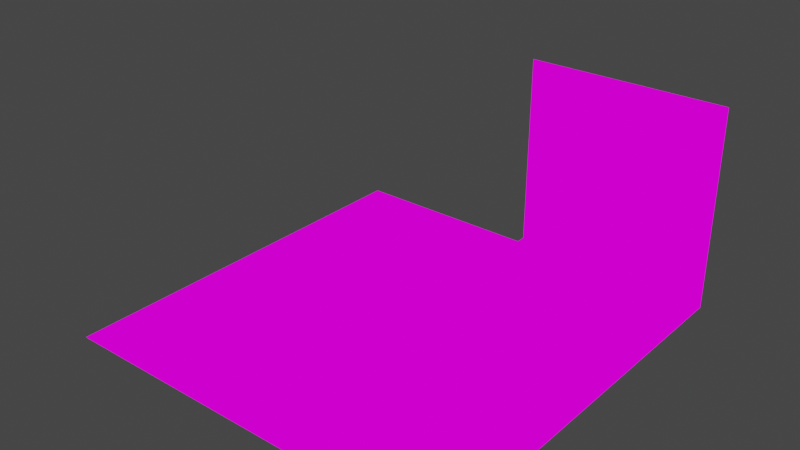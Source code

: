 # Source: TestScene.blend  (saved by Blender 2.92.15; exported with 4.5.12 LTS)
import bpy
from mathutils import Matrix  # noqa: F401  (used for matrix-valued properties, if any)

bpy.ops.wm.read_factory_settings(use_empty=True)
scene = bpy.context.scene
scene.name = 'Scene'

# ---- collections
col_collection = bpy.data.collections.new('Collection'); scene.collection.children.link(col_collection)

# ---- images (referenced by path relative to the original .blend; pixels are not part of the script)
import os
ASSET_DIR = os.environ.get("B2B_ASSET_DIR", "")  # directory of the original .blend (textures are referenced by path, not embedded)
HERE = os.path.dirname(os.path.abspath(__file__))  # packed textures are extracted next to this script under _unpacked/

def load_image(name, relpath, width, height, colorspace="sRGB"):
    """Load a texture the original file referenced (path relative to the .blend, or extracted next to this script)."""
    p = next((c for c in (os.path.join(HERE, relpath), os.path.join(ASSET_DIR, relpath)) if relpath and os.path.exists(c)), "")
    if p:
        img = bpy.data.images.load(p, check_existing=True)
        img.name = name
    else:  # same state as the original file: an image datablock whose file is absent (Cycles renders it pink)
        img = bpy.data.images.new(name, width, height)
        img.source = "FILE"
        img.filepath = "//" + (relpath or name)
    img.colorspace_settings.name = colorspace
    return img
img_tilemap_png = load_image('tilemap.png', 'tilemap.png', 1024, 1024, 'sRGB')

# ---- materials (node trees are filled in below, after node groups)
mat_tilemap = bpy.data.materials.new('tilemap')
mat_tilemap.use_transparent_shadow = False

# ---- material node trees
mat_tilemap.use_nodes = True; mat_tilemap.node_tree.nodes.clear()
_N = mat_tilemap.node_tree.nodes; _L = mat_tilemap.node_tree.links
n0 = _N.new('ShaderNodeOutputMaterial'); n0.name = 'Material Output'; n0.location = (400, 0)
n1 = _N.new('ShaderNodeLightPath'); n1.name = 'Light Path'; n1.location = (0, 250)
n2 = _N.new('ShaderNodeBsdfTransparent'); n2.name = 'Transparent BSDF'; n2.location = (-200, -100)
n3 = _N.new('ShaderNodeEmission'); n3.name = 'Emission'; n3.location = (-200, -200)
n4 = _N.new('ShaderNodeMixShader'); n4.name = 'Mix Shader'; n4.location = (200, 0)
n5 = _N.new('ShaderNodeMixShader'); n5.name = 'Mix Shader.001'; n5.location = (0, -100)
n6 = _N.new('ShaderNodeTexImage'); n6.name = 'Image Texture'; n6.location = (-500, 100)
n6.image = img_tilemap_png
n6.interpolation = 'Closest'
_L.new(n6.outputs[0], n3.inputs[0])
_L.new(n6.outputs[1], n5.inputs[0])
_L.new(n2.outputs[0], n5.inputs[1])
_L.new(n2.outputs[0], n4.inputs[1])
_L.new(n3.outputs[0], n5.inputs[2])
_L.new(n5.outputs[0], n4.inputs[2])
_L.new(n1.outputs[0], n4.inputs[0])
_L.new(n4.outputs[0], n0.inputs[0])
n0.is_active_output = True

# ---- world
world_world = bpy.data.worlds.new('World'); scene.world = world_world
world_world.use_nodes = True; world_world.node_tree.nodes.clear()
_N = world_world.node_tree.nodes; _L = world_world.node_tree.links
n0 = _N.new('ShaderNodeOutputWorld'); n0.name = 'World Output'; n0.location = (300, 300)
n1 = _N.new('ShaderNodeBackground'); n1.name = 'Background'; n1.location = (10, 300)
n1.inputs[0].default_value = (0.05088, 0.05088, 0.05088, 1.0)
_L.new(n1.outputs[0], n0.inputs[0])
n0.is_active_output = True
world_world.color = (0.05088, 0.05088, 0.05088)
world_world.use_sun_shadow = False
world_world.sun_shadow_jitter_overblur = 0.0

# ---- meshes
me_cube_002 = bpy.data.meshes.new('Cube.002')
me_cube_002.from_pydata([(2.0, 0.0, 0.0), (2.0, -2.0, 2.0), (0.0, -2.0, 0.0), (-1.0, -2.0, 0.0), (-2.0, -2.0, 0.0), (1.0, 0.0, 0.0), (0.0, 0.0, 0.0), (0.0, 1.0, 0.0), (-2.0, -1.0, 0.0), (-2.0, 1.0, 0.0), (2.0, 2.0, 2.0), (0.0, 2.0, 0.0), (1.0, 1.0, 0.0), (-2.0, 0.0, 0.0), (-2.0, 2.0, 0.0), (-1.0, 2.0, 0.0), (-1.0, 1.0, 0.0), (-1.0, 0.0, 0.0), (0.0, -1.0, 0.0), (1.0, -2.0, 0.0), (1.0, -1.0, 0.0), (2.0, -1.0, 0.0), (-1.0, -1.0, 0.0), (2.0, 1.0, 0.0), (2.0, -2.0, 0.0), (2.0, 0.0, 1.0), (2.0, 1.0, 1.0), (2.0, -2.0, 1.0), (2.0, -1.0, 2.0), (2.0, -1.0, 1.0), (2.0, 2.0, 1.0), (2.0, 2.0, 0.0), (2.0, 1.0, 2.0), (2.0, 0.0, 2.0), (1.0, 2.0, 0.0), (1.0, 2.0, 2.0), (0.0, 2.0, 2.0), (1.0, 2.0, 1.0), (0.0, 2.0, 1.0)], [], [(5, 20, 21, 0), (7, 6, 5, 12), (6, 18, 20, 5), (17, 22, 18, 6), (12, 5, 0, 23), (16, 17, 6, 7), (34, 12, 23, 31), (11, 7, 12, 34), (15, 16, 7, 11), (14, 9, 16, 15), (9, 13, 17, 16), (13, 8, 22, 17), (22, 3, 2, 18), (18, 2, 19, 20), (20, 19, 24, 21), (8, 4, 3, 22), (23, 0, 25, 26), (0, 21, 29, 25), (21, 24, 27, 29), (31, 23, 26, 30), (26, 25, 33, 32), (30, 26, 32, 10), (25, 29, 28, 33), (29, 27, 1, 28), (34, 31, 30, 37), (37, 30, 10, 35), (38, 37, 35, 36), (11, 34, 37, 38)])
_uv = me_cube_002.uv_layers.new(name='UVMap')
_uv.uv.foreach_set('vector', [0.0007812, 0.0007812, 0.9992, 0.0007812, 0.9992, 0.9992, 0.0007812, 0.9992, 0.0007812, 0.0007812, 0.9992, 0.0007812, 0.9992, 0.9992, 0.0007812, 0.9992, 0.0007812, 0.0007812, 0.9992, 0.0007812, 0.9992, 0.9992, 0.0007812, 0.9992, 0.0007812, 0.0007812, 0.9992, 0.0007812, 0.9992, 0.9992, 0.0007812, 0.9992, 0.0007812, 0.0007812, 0.9992, 0.0007812, 0.9992, 0.9992, 0.0007812, 0.9992, 0.0007812, 0.0007812, 0.9992, 0.0007812, 0.9992, 0.9992, 0.0007812, 0.9992, 0.0007812, 0.0007812, 0.9992, 0.0007812, 0.9992, 0.9992, 0.0007812, 0.9992, 0.0007812, 0.0007812, 0.9992, 0.0007812, 0.9992, 0.9992, 0.0007812, 0.9992, 0.0007812, 0.0007812, 0.9992, 0.0007812, 0.9992, 0.9992, 0.0007812, 0.9992, 0.0007812, 0.0007812, 0.9992, 0.0007812, 0.9992, 0.9992, 0.0007812, 0.9992, 0.0007812, 0.0007812, 0.9992, 0.0007812, 0.9992, 0.9992, 0.0007812, 0.9992, 0.0007812, 0.0007812, 0.9992, 0.0007812, 0.9992, 0.9992, 0.0007812, 0.9992, 0.0007812, 0.0007812, 0.9992, 0.0007812, 0.9992, 0.9992, 0.0007812, 0.9992, 0.0007812, 0.0007812, 0.9992, 0.0007812, 0.9992, 0.9992, 0.0007812, 0.9992, 0.0007812, 0.0007812, 0.9992, 0.0007812, 0.9992, 0.9992, 0.0007812, 0.9992, 0.0007812, 0.0007812, 0.9992, 0.0007812, 0.9992, 0.9992, 0.0007812, 0.9992, 0.0007812, 0.0007812, 0.9992, 0.0007812, 0.9992, 0.9992, 0.0007812, 0.9992, 0.0007812, 0.0007812, 0.9992, 0.0007812, 0.9992, 0.9992, 0.0007812, 0.9992, 0.0007812, 0.0007812, 0.9992, 0.0007812, 0.9992, 0.9992, 0.0007812, 0.9992, 0.0007812, 0.0007812, 0.9992, 0.0007812, 0.9992, 0.9992, 0.0007812, 0.9992, 0.0007812, 0.0007812, 0.9992, 0.0007812, 0.9992, 0.9992, 0.0007812, 0.9992, 0.0007812, 0.0007812, 0.9992, 0.0007812, 0.9992, 0.9992, 0.0007812, 0.9992, 0.0007812, 0.0007812, 0.9992, 0.0007812, 0.9992, 0.9992, 0.0007812, 0.9992, 0.0007812, 0.0007812, 0.9992, 0.0007812, 0.9992, 0.9992, 0.0007812, 0.9992, 0.0007812, 0.0007812, 0.9992, 0.0007812, 0.9992, 0.9992, 0.0007812, 0.9992, 0.0007812, 0.0007812, 0.9992, 0.0007812, 0.9992, 0.9992, 0.0007812, 0.9992, 0.0007812, 0.0007812, 0.9992, 0.0007812, 0.9992, 0.9992, 0.0007812, 0.9992, 0.0007812, 0.0007812, 0.9992, 0.0007812, 0.9992, 0.9992, 0.0007812, 0.9992])
me_cube_002.materials.append(mat_tilemap)
me_cube_002.use_remesh_fix_poles = True
me_cube_002.use_remesh_preserve_attributes = False
me_cube_002.use_mirror_vertex_groups = False
me_cube_002.update()

# ---- objects
ob_cube = bpy.data.objects.new('Cube', me_cube_002)

# ---- transforms, parenting, visibility, modifiers, constraints
ob_cube.location = (0.0, 0.0, 0.0)
ob_cube.lineart.crease_threshold = 0.0

# ---- collection membership
col_collection.objects.link(ob_cube)

# ---- scene / render settings (as saved in the file)
scene.frame_start = 1; scene.frame_end = 250; scene.frame_set(40)
scene.render.engine = 'BLENDER_EEVEE_NEXT'
scene.cycles.use_denoising = False
scene.cycles.samples = 128
scene.cycles.sampling_pattern = 'TABULATED_SOBOL'
scene.cycles.use_adaptive_sampling = False
scene.cycles.use_light_tree = False
scene.view_settings.view_transform = 'Filmic'
bpy.context.view_layer.update()

# ---- added for rendering (the .blend has no active camera): camera
cam_auto = bpy.data.cameras.new('AutoCamera')
cam_auto.lens = 50.0
cam_auto.sensor_width = 36.0
cam_auto.clip_end = 1000.0
ob_auto_camera = bpy.data.objects.new('AutoCamera', cam_auto)
scene.collection.objects.link(ob_auto_camera)
ob_auto_camera.location = (5.55135, -6.66162, 5.44108)
ob_auto_camera.rotation_euler = (1.09748, -7.21219e-08, 0.694738)
scene.camera = ob_auto_camera
bpy.context.view_layer.update()
